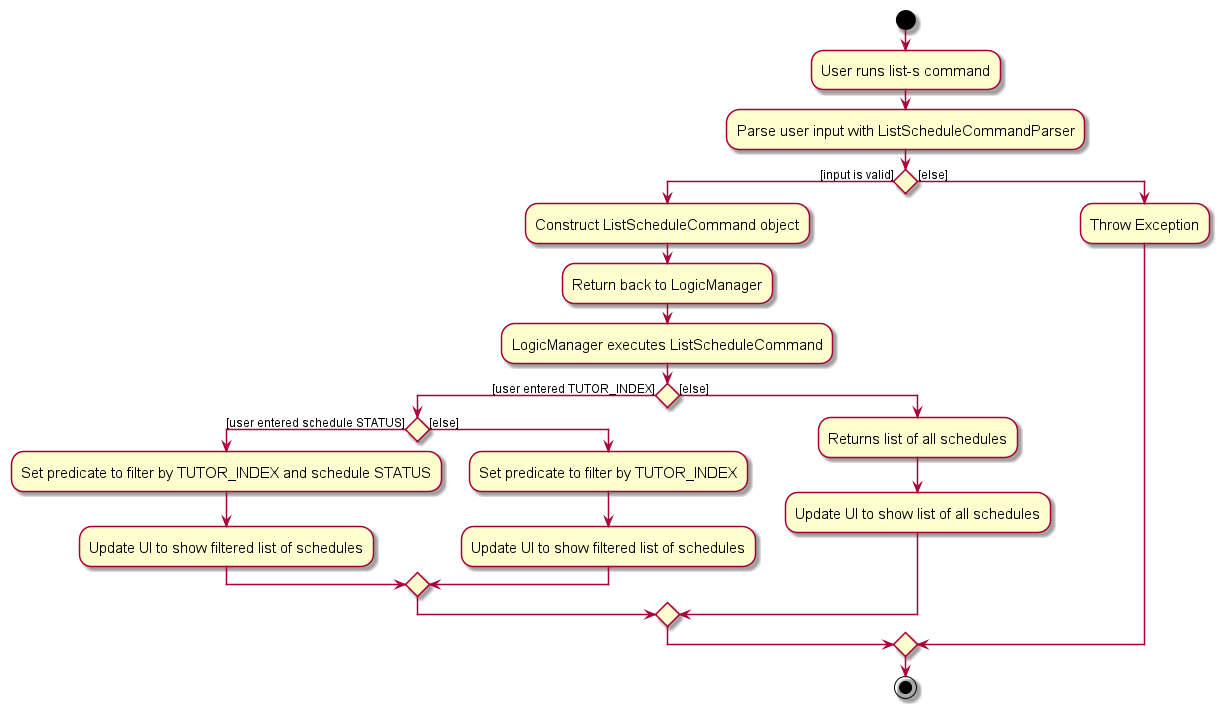

The diagram above was rendered by PlantUML. Its source (embedded in the PNG):
@startuml
skin rose
skinparam ActivityFontSize 15
skinparam ArrowFontSize 12
start
:User runs list-s command;

'Since the beta syntax does not support placing the condition outside the
'diamond we place it as the true branch instead.

:Parse user input with ListScheduleCommandParser;

if () then ([input is valid])
    :Construct ListScheduleCommand object;
    :Return back to LogicManager;
    :LogicManager executes ListScheduleCommand;
        if () then ([user entered TUTOR_INDEX])
        if () then ([user entered schedule STATUS])
            :Set predicate to filter by TUTOR_INDEX and schedule STATUS;
            :Update UI to show filtered list of schedules;
        else ([else])
            :Set predicate to filter by TUTOR_INDEX;
            :Update UI to show filtered list of schedules;
        endif
    else ([else])
        :Returns list of all schedules;
        :Update UI to show list of all schedules;
    endif
else ([else])
:Throw Exception;
endif
stop
@enduml